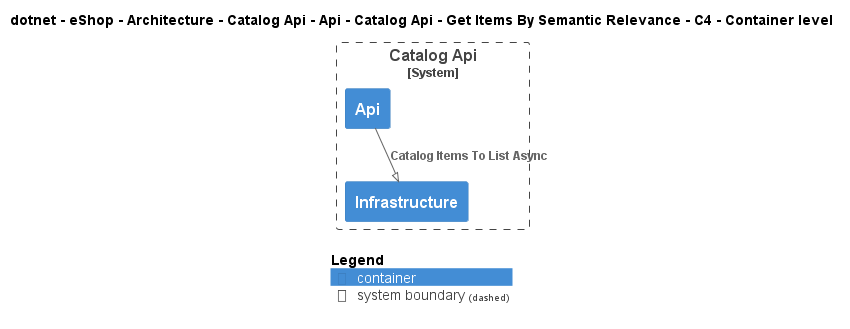

The diagram above was rendered by PlantUML. Its source (embedded in the PNG):
@startuml
!pragma layout smetana
!include ..\..\..\..\..\..\..\..\..\..\..\.c4s\C4_Container.puml

AddElementTag("c4interflow:lifecycle:new", $bgColor=green, $fontColor=#ffffff, $borderColor=green, $shadowing="False")
AddElementTag("c4interflow:lifecycle:changed", $bgColor=orange, $fontColor=#ffffff, $borderColor=orange, $shadowing="False")
AddElementTag("c4interflow:lifecycle:removed", $bgColor=red, $fontColor=#ffffff, $borderColor=red, $shadowing="False")

AddRelTag("c4interflow:lifecycle:new", $textColor=green, $lineColor=green)
AddRelTag("c4interflow:lifecycle:changed", $textColor=orange, $lineColor=orange)
AddRelTag("c4interflow:lifecycle:removed", $textColor=red, $lineColor=red)

SHOW_PERSON_PORTRAIT()
LAYOUT_TOP_DOWN()

skinparam linetype polyline

title dotnet - eShop - Architecture - Catalog Api - Api - Catalog Api - Get Items By Semantic Relevance - C4 - Container level


System_Boundary(dotnet.eShop.Architecture.SoftwareSystems.CatalogApi, "Catalog Api") {
    Container(dotnet.eShop.Architecture.SoftwareSystems.CatalogApi.Containers.Api, "Api", "", "")
    Container(dotnet.eShop.Architecture.SoftwareSystems.CatalogApi.Containers.Infrastructure, "Infrastructure", "", "")
}

Rel(dotnet.eShop.Architecture.SoftwareSystems.CatalogApi.Containers.Api, dotnet.eShop.Architecture.SoftwareSystems.CatalogApi.Containers.Infrastructure, "Catalog Items To List Async")


SHOW_LEGEND()
@enduml